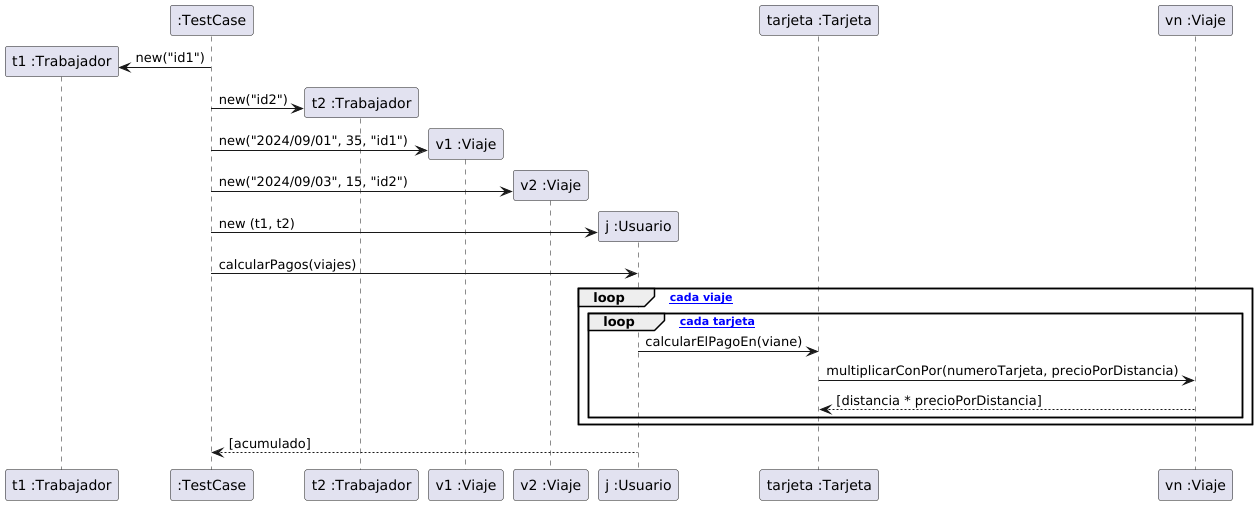

The diagram above was rendered by PlantUML. Its source (embedded in the PNG):
@startuml

create "t1 :Trabajador"
":TestCase" -> "t1 :Trabajador": new("id1")
create "t2 :Trabajador"
":TestCase" -> "t2 :Trabajador": new("id2")

create "v1 :Viaje"
":TestCase" -> "v1 :Viaje": new("2024/09/01", 35, "id1")
create "v2 :Viaje"
":TestCase" -> "v2 :Viaje": new("2024/09/03", 15, "id2")

create "j :Usuario"
":TestCase" -> "j :Usuario": new (t1, t2)

":TestCase" -> "j :Usuario": calcularPagos(viajes)
loop [para cada viaje]
    loop [para cada tarjeta]
        "j :Usuario" -> "tarjeta :Tarjeta": calcularElPagoEn(viane)
        "tarjeta :Tarjeta" -> "vn :Viaje": multiplicarConPor(numeroTarjeta, precioPorDistancia)
        return [distancia * precioPorDistancia]
    end
end

"j :Usuario" --> ":TestCase": [acumulado]

@enduml